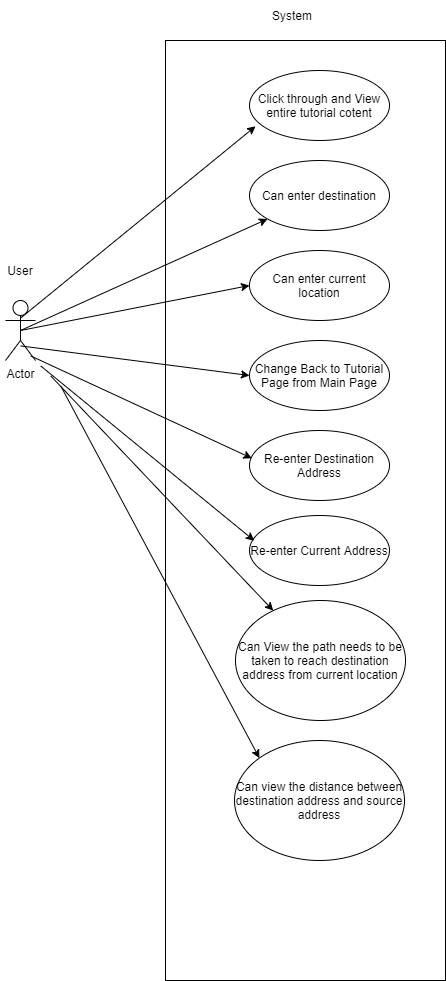

The diagram above was exported from draw.io. Its source (the exported page's mxGraphModel, read from the mxfile embedded in the PNG):
<mxGraphModel dx="1038" dy="547" grid="1" gridSize="10" guides="1" tooltips="1" connect="1" arrows="1" fold="1" page="1" pageScale="1" pageWidth="827" pageHeight="1169" math="0" shadow="0">
  <root>
    <mxCell id="0" />
    <mxCell id="1" parent="0" />
    <mxCell id="ACJVLsKxxJjPJBksILl4-1" value="Actor" style="shape=umlActor;verticalLabelPosition=bottom;verticalAlign=top;html=1;" vertex="1" parent="1">
      <mxGeometry x="100" y="300" width="30" height="60" as="geometry" />
    </mxCell>
    <mxCell id="ACJVLsKxxJjPJBksILl4-2" value="" style="rounded=0;whiteSpace=wrap;html=1;" vertex="1" parent="1">
      <mxGeometry x="260" y="40" width="280" height="940" as="geometry" />
    </mxCell>
    <mxCell id="ACJVLsKxxJjPJBksILl4-3" value="Click through and View entire tutorial cotent" style="ellipse;whiteSpace=wrap;html=1;" vertex="1" parent="1">
      <mxGeometry x="344" y="70" width="140" height="70" as="geometry" />
    </mxCell>
    <mxCell id="ACJVLsKxxJjPJBksILl4-4" value="Can enter destination" style="ellipse;whiteSpace=wrap;html=1;" vertex="1" parent="1">
      <mxGeometry x="344" y="160" width="140" height="70" as="geometry" />
    </mxCell>
    <mxCell id="ACJVLsKxxJjPJBksILl4-5" value="Can enter current location" style="ellipse;whiteSpace=wrap;html=1;" vertex="1" parent="1">
      <mxGeometry x="344" y="250" width="140" height="70" as="geometry" />
    </mxCell>
    <mxCell id="ACJVLsKxxJjPJBksILl4-6" value="Change Back to Tutorial Page from Main Page" style="ellipse;whiteSpace=wrap;html=1;" vertex="1" parent="1">
      <mxGeometry x="344" y="340" width="140" height="70" as="geometry" />
    </mxCell>
    <mxCell id="ACJVLsKxxJjPJBksILl4-7" value="Re-enter Destination Address" style="ellipse;whiteSpace=wrap;html=1;" vertex="1" parent="1">
      <mxGeometry x="344" y="430" width="140" height="70" as="geometry" />
    </mxCell>
    <mxCell id="ACJVLsKxxJjPJBksILl4-8" value="Re-enter Current Address" style="ellipse;whiteSpace=wrap;html=1;" vertex="1" parent="1">
      <mxGeometry x="344" y="515" width="140" height="70" as="geometry" />
    </mxCell>
    <mxCell id="ACJVLsKxxJjPJBksILl4-9" value="Can View the path needs to be taken to reach destination address from current location" style="ellipse;whiteSpace=wrap;html=1;" vertex="1" parent="1">
      <mxGeometry x="330" y="600" width="170" height="120" as="geometry" />
    </mxCell>
    <mxCell id="ACJVLsKxxJjPJBksILl4-10" value="Can view the distance between destination address and source address" style="ellipse;whiteSpace=wrap;html=1;" vertex="1" parent="1">
      <mxGeometry x="329" y="740" width="170" height="120" as="geometry" />
    </mxCell>
    <mxCell id="ACJVLsKxxJjPJBksILl4-12" value="" style="endArrow=classic;html=1;entryX=0.043;entryY=0.797;entryDx=0;entryDy=0;entryPerimeter=0;exitX=0.493;exitY=0.297;exitDx=0;exitDy=0;exitPerimeter=0;" edge="1" parent="1" source="ACJVLsKxxJjPJBksILl4-1" target="ACJVLsKxxJjPJBksILl4-3">
      <mxGeometry width="50" height="50" relative="1" as="geometry">
        <mxPoint x="390" y="310" as="sourcePoint" />
        <mxPoint x="440" y="260" as="targetPoint" />
      </mxGeometry>
    </mxCell>
    <mxCell id="ACJVLsKxxJjPJBksILl4-13" value="" style="endArrow=classic;html=1;exitX=0.5;exitY=0.5;exitDx=0;exitDy=0;exitPerimeter=0;" edge="1" parent="1" source="ACJVLsKxxJjPJBksILl4-1" target="ACJVLsKxxJjPJBksILl4-4">
      <mxGeometry width="50" height="50" relative="1" as="geometry">
        <mxPoint x="140" y="326.96642838907326" as="sourcePoint" />
        <mxPoint x="360.02" y="135.78999999999996" as="targetPoint" />
      </mxGeometry>
    </mxCell>
    <mxCell id="ACJVLsKxxJjPJBksILl4-14" value="" style="endArrow=classic;html=1;entryX=0;entryY=0.5;entryDx=0;entryDy=0;exitX=0.5;exitY=0.5;exitDx=0;exitDy=0;exitPerimeter=0;" edge="1" parent="1" source="ACJVLsKxxJjPJBksILl4-1" target="ACJVLsKxxJjPJBksILl4-5">
      <mxGeometry width="50" height="50" relative="1" as="geometry">
        <mxPoint x="150" y="336.96642838907326" as="sourcePoint" />
        <mxPoint x="373.40705054131627" y="229.18859992367732" as="targetPoint" />
      </mxGeometry>
    </mxCell>
    <mxCell id="ACJVLsKxxJjPJBksILl4-15" value="" style="endArrow=classic;html=1;entryX=0;entryY=0.5;entryDx=0;entryDy=0;exitX=0.507;exitY=0.757;exitDx=0;exitDy=0;exitPerimeter=0;" edge="1" parent="1" source="ACJVLsKxxJjPJBksILl4-1" target="ACJVLsKxxJjPJBksILl4-6">
      <mxGeometry width="50" height="50" relative="1" as="geometry">
        <mxPoint x="160" y="346.96642838907326" as="sourcePoint" />
        <mxPoint x="354" y="295" as="targetPoint" />
      </mxGeometry>
    </mxCell>
    <mxCell id="ACJVLsKxxJjPJBksILl4-16" value="" style="endArrow=classic;html=1;exitX=0.507;exitY=0.757;exitDx=0;exitDy=0;exitPerimeter=0;entryX=0.017;entryY=0.397;entryDx=0;entryDy=0;entryPerimeter=0;" edge="1" parent="1" target="ACJVLsKxxJjPJBksILl4-7">
      <mxGeometry width="50" height="50" relative="1" as="geometry">
        <mxPoint x="125.21000000000004" y="355.41999999999996" as="sourcePoint" />
        <mxPoint x="354" y="385" as="targetPoint" />
      </mxGeometry>
    </mxCell>
    <mxCell id="ACJVLsKxxJjPJBksILl4-17" value="" style="endArrow=classic;html=1;exitX=0.507;exitY=0.757;exitDx=0;exitDy=0;exitPerimeter=0;entryX=0.034;entryY=0.36;entryDx=0;entryDy=0;entryPerimeter=0;" edge="1" parent="1" target="ACJVLsKxxJjPJBksILl4-8">
      <mxGeometry width="50" height="50" relative="1" as="geometry">
        <mxPoint x="135.21000000000004" y="365.41999999999996" as="sourcePoint" />
        <mxPoint x="356.3800000000001" y="467.78999999999996" as="targetPoint" />
      </mxGeometry>
    </mxCell>
    <mxCell id="ACJVLsKxxJjPJBksILl4-18" value="" style="endArrow=classic;html=1;exitX=0.507;exitY=0.757;exitDx=0;exitDy=0;exitPerimeter=0;" edge="1" parent="1" target="ACJVLsKxxJjPJBksILl4-9">
      <mxGeometry width="50" height="50" relative="1" as="geometry">
        <mxPoint x="145.21000000000004" y="375.41999999999996" as="sourcePoint" />
        <mxPoint x="358.76" y="550.2" as="targetPoint" />
      </mxGeometry>
    </mxCell>
    <mxCell id="ACJVLsKxxJjPJBksILl4-19" value="" style="endArrow=classic;html=1;exitX=0.507;exitY=0.757;exitDx=0;exitDy=0;exitPerimeter=0;entryX=0;entryY=0;entryDx=0;entryDy=0;" edge="1" parent="1" target="ACJVLsKxxJjPJBksILl4-10">
      <mxGeometry width="50" height="50" relative="1" as="geometry">
        <mxPoint x="155.21000000000004" y="385.41999999999996" as="sourcePoint" />
        <mxPoint x="377.75595632538057" y="620.1215300981712" as="targetPoint" />
      </mxGeometry>
    </mxCell>
    <mxCell id="ACJVLsKxxJjPJBksILl4-20" value="System" style="text;html=1;strokeColor=none;fillColor=none;align=center;verticalAlign=middle;whiteSpace=wrap;rounded=0;" vertex="1" parent="1">
      <mxGeometry x="350" width="74" height="30" as="geometry" />
    </mxCell>
    <mxCell id="ACJVLsKxxJjPJBksILl4-21" value="User" style="text;html=1;strokeColor=none;fillColor=none;align=center;verticalAlign=middle;whiteSpace=wrap;rounded=0;" vertex="1" parent="1">
      <mxGeometry x="95" y="260" width="40" height="20" as="geometry" />
    </mxCell>
  </root>
</mxGraphModel>